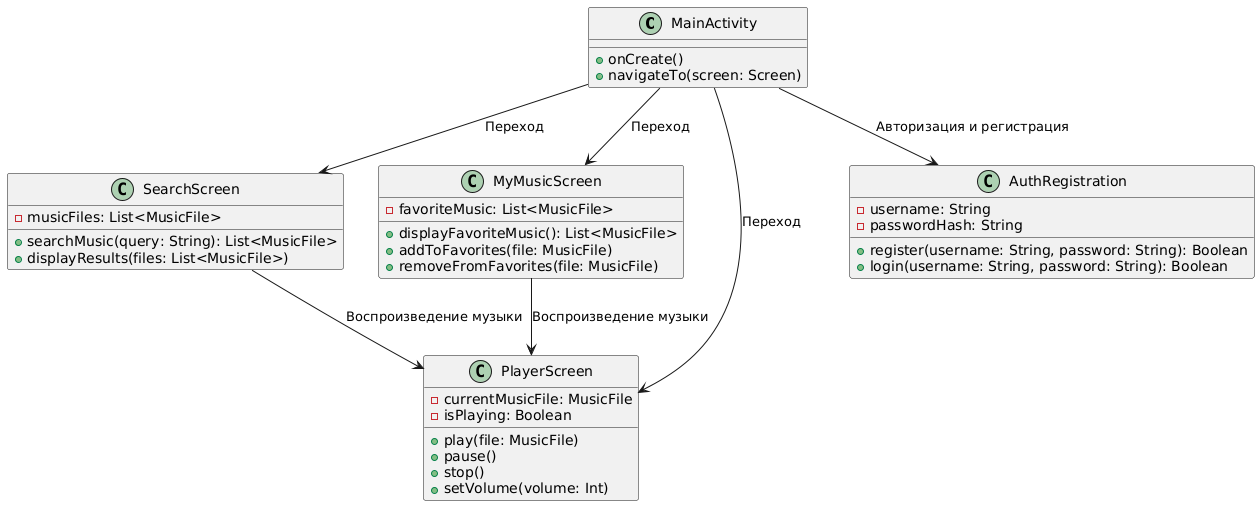

The diagram above was rendered by PlantUML. Its source (embedded in the PNG):
@startuml
class "MainActivity" {
    +onCreate()
    +navigateTo(screen: Screen)
}

class "SearchScreen" {
    +searchMusic(query: String): List<MusicFile>
    +displayResults(files: List<MusicFile>)
    -musicFiles: List<MusicFile>
}

class "MyMusicScreen" {
    +displayFavoriteMusic(): List<MusicFile>
    +addToFavorites(file: MusicFile)
    +removeFromFavorites(file: MusicFile)
    -favoriteMusic: List<MusicFile>
}

class "PlayerScreen" {
    +play(file: MusicFile)
    +pause()
    +stop()
    +setVolume(volume: Int)
    -currentMusicFile: MusicFile
    -isPlaying: Boolean
}

class "AuthRegistration" {
    +register(username: String, password: String): Boolean
    +login(username: String, password: String): Boolean
    -username: String
    -passwordHash: String
}

MainActivity --> SearchScreen : "Переход"
MainActivity --> MyMusicScreen : "Переход"
MainActivity --> PlayerScreen : "Переход"
MainActivity --> AuthRegistration : "Авторизация и регистрация"

SearchScreen --> PlayerScreen : "Воспроизведение музыки"
MyMusicScreen --> PlayerScreen : "Воспроизведение музыки"
@enduml